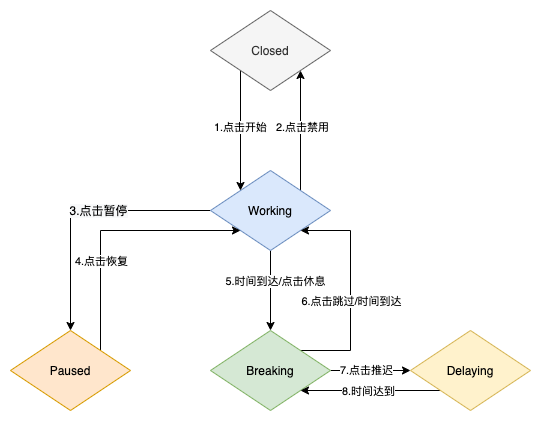

The diagram above was exported from draw.io. Its source (the exported page's mxGraphModel, read from the mxfile embedded in the PNG):
<mxGraphModel dx="946" dy="611" grid="1" gridSize="10" guides="1" tooltips="1" connect="1" arrows="1" fold="1" page="1" pageScale="1" pageWidth="827" pageHeight="1169" math="0" shadow="0">
  <root>
    <mxCell id="0" />
    <mxCell id="1" parent="0" />
    <mxCell id="vCS3k7Hn0RfAEvU5mKer-7" style="edgeStyle=orthogonalEdgeStyle;rounded=0;orthogonalLoop=1;jettySize=auto;html=1;exitX=0.5;exitY=1;exitDx=0;exitDy=0;entryX=0.5;entryY=0;entryDx=0;entryDy=0;" edge="1" parent="1" source="vCS3k7Hn0RfAEvU5mKer-1" target="vCS3k7Hn0RfAEvU5mKer-2">
      <mxGeometry relative="1" as="geometry" />
    </mxCell>
    <mxCell id="vCS3k7Hn0RfAEvU5mKer-15" value="5.时间到达/点击休息" style="edgeLabel;html=1;align=center;verticalAlign=middle;resizable=0;points=[];" vertex="1" connectable="0" parent="vCS3k7Hn0RfAEvU5mKer-7">
      <mxGeometry x="-0.25" y="4" relative="1" as="geometry">
        <mxPoint as="offset" />
      </mxGeometry>
    </mxCell>
    <mxCell id="vCS3k7Hn0RfAEvU5mKer-13" style="edgeStyle=orthogonalEdgeStyle;rounded=0;orthogonalLoop=1;jettySize=auto;html=1;exitX=0;exitY=0.5;exitDx=0;exitDy=0;entryX=0.5;entryY=0;entryDx=0;entryDy=0;" edge="1" parent="1" source="vCS3k7Hn0RfAEvU5mKer-1" target="vCS3k7Hn0RfAEvU5mKer-3">
      <mxGeometry relative="1" as="geometry" />
    </mxCell>
    <mxCell id="vCS3k7Hn0RfAEvU5mKer-29" value="&lt;span style=&quot;font-family: &amp;#34;helvetica&amp;#34; ; font-size: 12px ; background-color: rgb(248 , 249 , 250)&quot;&gt;3.点击暂停&lt;/span&gt;" style="edgeLabel;html=1;align=center;verticalAlign=middle;resizable=0;points=[];" vertex="1" connectable="0" parent="vCS3k7Hn0RfAEvU5mKer-13">
      <mxGeometry x="-0.1308" y="-1" relative="1" as="geometry">
        <mxPoint as="offset" />
      </mxGeometry>
    </mxCell>
    <mxCell id="vCS3k7Hn0RfAEvU5mKer-20" style="edgeStyle=orthogonalEdgeStyle;rounded=0;orthogonalLoop=1;jettySize=auto;html=1;exitX=1;exitY=0;exitDx=0;exitDy=0;entryX=1;entryY=1;entryDx=0;entryDy=0;" edge="1" parent="1" source="vCS3k7Hn0RfAEvU5mKer-1" target="vCS3k7Hn0RfAEvU5mKer-5">
      <mxGeometry relative="1" as="geometry" />
    </mxCell>
    <mxCell id="vCS3k7Hn0RfAEvU5mKer-23" value="2.点击禁用" style="edgeLabel;html=1;align=center;verticalAlign=middle;resizable=0;points=[];" vertex="1" connectable="0" parent="vCS3k7Hn0RfAEvU5mKer-20">
      <mxGeometry x="0.0833" y="-1" relative="1" as="geometry">
        <mxPoint y="1" as="offset" />
      </mxGeometry>
    </mxCell>
    <mxCell id="vCS3k7Hn0RfAEvU5mKer-1" value="Working" style="rhombus;whiteSpace=wrap;html=1;fillColor=#dae8fc;strokeColor=#6c8ebf;" vertex="1" parent="1">
      <mxGeometry x="320" y="200" width="120" height="80" as="geometry" />
    </mxCell>
    <mxCell id="vCS3k7Hn0RfAEvU5mKer-9" style="edgeStyle=orthogonalEdgeStyle;rounded=0;orthogonalLoop=1;jettySize=auto;html=1;exitX=1;exitY=0.5;exitDx=0;exitDy=0;entryX=0;entryY=0.5;entryDx=0;entryDy=0;" edge="1" parent="1" source="vCS3k7Hn0RfAEvU5mKer-2" target="vCS3k7Hn0RfAEvU5mKer-4">
      <mxGeometry relative="1" as="geometry" />
    </mxCell>
    <mxCell id="vCS3k7Hn0RfAEvU5mKer-26" value="7.点击推迟" style="edgeLabel;html=1;align=center;verticalAlign=middle;resizable=0;points=[];" vertex="1" connectable="0" parent="vCS3k7Hn0RfAEvU5mKer-9">
      <mxGeometry x="-0.125" y="1" relative="1" as="geometry">
        <mxPoint as="offset" />
      </mxGeometry>
    </mxCell>
    <mxCell id="vCS3k7Hn0RfAEvU5mKer-24" style="edgeStyle=orthogonalEdgeStyle;rounded=0;orthogonalLoop=1;jettySize=auto;html=1;exitX=1;exitY=0;exitDx=0;exitDy=0;entryX=1;entryY=1;entryDx=0;entryDy=0;" edge="1" parent="1" source="vCS3k7Hn0RfAEvU5mKer-2" target="vCS3k7Hn0RfAEvU5mKer-1">
      <mxGeometry relative="1" as="geometry">
        <Array as="points">
          <mxPoint x="460" y="380" />
          <mxPoint x="460" y="260" />
        </Array>
      </mxGeometry>
    </mxCell>
    <mxCell id="vCS3k7Hn0RfAEvU5mKer-25" value="6.点击跳过/时间到达" style="edgeLabel;html=1;align=center;verticalAlign=middle;resizable=0;points=[];" vertex="1" connectable="0" parent="vCS3k7Hn0RfAEvU5mKer-24">
      <mxGeometry x="0.0545" relative="1" as="geometry">
        <mxPoint y="16" as="offset" />
      </mxGeometry>
    </mxCell>
    <mxCell id="vCS3k7Hn0RfAEvU5mKer-2" value="Breaking" style="rhombus;whiteSpace=wrap;html=1;fillColor=#d5e8d4;strokeColor=#82b366;" vertex="1" parent="1">
      <mxGeometry x="320" y="360" width="120" height="80" as="geometry" />
    </mxCell>
    <mxCell id="vCS3k7Hn0RfAEvU5mKer-17" style="edgeStyle=orthogonalEdgeStyle;rounded=0;orthogonalLoop=1;jettySize=auto;html=1;exitX=1;exitY=0;exitDx=0;exitDy=0;entryX=0;entryY=1;entryDx=0;entryDy=0;" edge="1" parent="1" source="vCS3k7Hn0RfAEvU5mKer-3" target="vCS3k7Hn0RfAEvU5mKer-1">
      <mxGeometry relative="1" as="geometry">
        <Array as="points">
          <mxPoint x="210" y="260" />
        </Array>
      </mxGeometry>
    </mxCell>
    <mxCell id="vCS3k7Hn0RfAEvU5mKer-18" value="4.点击恢复" style="edgeLabel;html=1;align=center;verticalAlign=middle;resizable=0;points=[];" vertex="1" connectable="0" parent="vCS3k7Hn0RfAEvU5mKer-17">
      <mxGeometry x="-0.5769" relative="1" as="geometry">
        <mxPoint y="-35" as="offset" />
      </mxGeometry>
    </mxCell>
    <mxCell id="vCS3k7Hn0RfAEvU5mKer-3" value="Paused" style="rhombus;whiteSpace=wrap;html=1;fillColor=#ffe6cc;strokeColor=#d79b00;" vertex="1" parent="1">
      <mxGeometry x="120" y="360" width="120" height="80" as="geometry" />
    </mxCell>
    <mxCell id="vCS3k7Hn0RfAEvU5mKer-27" style="edgeStyle=orthogonalEdgeStyle;rounded=0;orthogonalLoop=1;jettySize=auto;html=1;exitX=0;exitY=1;exitDx=0;exitDy=0;entryX=1;entryY=1;entryDx=0;entryDy=0;" edge="1" parent="1" source="vCS3k7Hn0RfAEvU5mKer-4" target="vCS3k7Hn0RfAEvU5mKer-2">
      <mxGeometry relative="1" as="geometry" />
    </mxCell>
    <mxCell id="vCS3k7Hn0RfAEvU5mKer-28" value="8.时间达到" style="edgeLabel;html=1;align=center;verticalAlign=middle;resizable=0;points=[];" vertex="1" connectable="0" parent="vCS3k7Hn0RfAEvU5mKer-27">
      <mxGeometry x="0.0429" relative="1" as="geometry">
        <mxPoint as="offset" />
      </mxGeometry>
    </mxCell>
    <mxCell id="vCS3k7Hn0RfAEvU5mKer-4" value="Delaying" style="rhombus;whiteSpace=wrap;html=1;fillColor=#fff2cc;strokeColor=#d6b656;" vertex="1" parent="1">
      <mxGeometry x="520" y="360" width="120" height="80" as="geometry" />
    </mxCell>
    <mxCell id="vCS3k7Hn0RfAEvU5mKer-21" style="edgeStyle=orthogonalEdgeStyle;rounded=0;orthogonalLoop=1;jettySize=auto;html=1;exitX=0;exitY=1;exitDx=0;exitDy=0;entryX=0;entryY=0;entryDx=0;entryDy=0;" edge="1" parent="1" source="vCS3k7Hn0RfAEvU5mKer-5" target="vCS3k7Hn0RfAEvU5mKer-1">
      <mxGeometry relative="1" as="geometry" />
    </mxCell>
    <mxCell id="vCS3k7Hn0RfAEvU5mKer-22" value="1.点击开始" style="edgeLabel;html=1;align=center;verticalAlign=middle;resizable=0;points=[];" vertex="1" connectable="0" parent="vCS3k7Hn0RfAEvU5mKer-21">
      <mxGeometry x="-0.0667" y="-1" relative="1" as="geometry">
        <mxPoint as="offset" />
      </mxGeometry>
    </mxCell>
    <mxCell id="vCS3k7Hn0RfAEvU5mKer-5" value="Closed" style="rhombus;whiteSpace=wrap;html=1;fillColor=#f5f5f5;strokeColor=#666666;fontColor=#333333;" vertex="1" parent="1">
      <mxGeometry x="320" y="40" width="120" height="80" as="geometry" />
    </mxCell>
  </root>
</mxGraphModel>